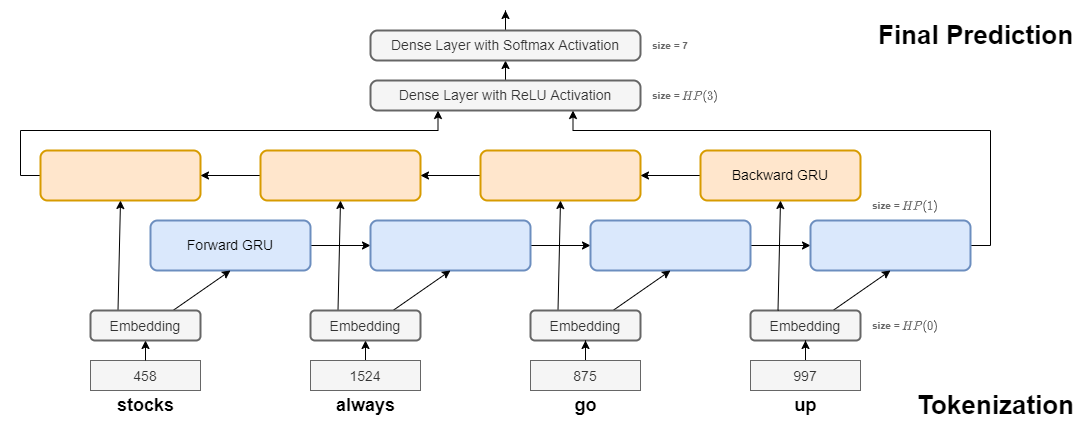

The diagram above was exported from draw.io. Its source (the exported page's mxGraphModel, read from the mxfile embedded in the PNG):
<mxGraphModel dx="2702" dy="1487" grid="1" gridSize="10" guides="1" tooltips="1" connect="1" arrows="1" fold="1" page="1" pageScale="1" pageWidth="827" pageHeight="1169" math="1" shadow="0">
  <root>
    <mxCell id="WIyWlLk6GJQsqaUBKTNV-0" />
    <mxCell id="WIyWlLk6GJQsqaUBKTNV-1" parent="WIyWlLk6GJQsqaUBKTNV-0" />
    <mxCell id="70qfdsUnx2d1-iFdh98r-25" value="" style="rounded=0;whiteSpace=wrap;html=1;fontSize=14;strokeColor=none;" parent="WIyWlLk6GJQsqaUBKTNV-1" vertex="1">
      <mxGeometry x="80" y="70" width="1090" height="420" as="geometry" />
    </mxCell>
    <mxCell id="70qfdsUnx2d1-iFdh98r-13" value="" style="edgeStyle=orthogonalEdgeStyle;rounded=0;orthogonalLoop=1;jettySize=auto;html=1;fontSize=14;exitX=0;exitY=0.5;exitDx=0;exitDy=0;entryX=0.25;entryY=1;entryDx=0;entryDy=0;" parent="WIyWlLk6GJQsqaUBKTNV-1" source="90J6E9eYhwjSkzOPLyHe-1" target="90J6E9eYhwjSkzOPLyHe-36" edge="1">
      <mxGeometry relative="1" as="geometry">
        <mxPoint x="390" y="170" as="targetPoint" />
        <Array as="points">
          <mxPoint x="100" y="245" />
          <mxPoint x="100" y="200" />
          <mxPoint x="518" y="200" />
        </Array>
      </mxGeometry>
    </mxCell>
    <mxCell id="90J6E9eYhwjSkzOPLyHe-1" value="" style="rounded=1;whiteSpace=wrap;html=1;absoluteArcSize=1;arcSize=14;strokeWidth=2;fillColor=#ffe6cc;strokeColor=#d79b00;" parent="WIyWlLk6GJQsqaUBKTNV-1" vertex="1">
      <mxGeometry x="120" y="220" width="160" height="50" as="geometry" />
    </mxCell>
    <mxCell id="70qfdsUnx2d1-iFdh98r-3" value="" style="edgeStyle=orthogonalEdgeStyle;rounded=0;orthogonalLoop=1;jettySize=auto;html=1;fontSize=14;" parent="WIyWlLk6GJQsqaUBKTNV-1" source="90J6E9eYhwjSkzOPLyHe-2" target="90J6E9eYhwjSkzOPLyHe-1" edge="1">
      <mxGeometry relative="1" as="geometry" />
    </mxCell>
    <mxCell id="90J6E9eYhwjSkzOPLyHe-2" value="" style="rounded=1;whiteSpace=wrap;html=1;absoluteArcSize=1;arcSize=14;strokeWidth=2;fillColor=#ffe6cc;strokeColor=#d79b00;" parent="WIyWlLk6GJQsqaUBKTNV-1" vertex="1">
      <mxGeometry x="340" y="220" width="160" height="50" as="geometry" />
    </mxCell>
    <mxCell id="70qfdsUnx2d1-iFdh98r-1" value="" style="edgeStyle=orthogonalEdgeStyle;rounded=0;orthogonalLoop=1;jettySize=auto;html=1;fontSize=14;" parent="WIyWlLk6GJQsqaUBKTNV-1" source="90J6E9eYhwjSkzOPLyHe-3" target="90J6E9eYhwjSkzOPLyHe-2" edge="1">
      <mxGeometry relative="1" as="geometry" />
    </mxCell>
    <mxCell id="90J6E9eYhwjSkzOPLyHe-3" value="" style="rounded=1;whiteSpace=wrap;html=1;absoluteArcSize=1;arcSize=14;strokeWidth=2;fillColor=#ffe6cc;strokeColor=#d79b00;" parent="WIyWlLk6GJQsqaUBKTNV-1" vertex="1">
      <mxGeometry x="560" y="220" width="160" height="50" as="geometry" />
    </mxCell>
    <mxCell id="70qfdsUnx2d1-iFdh98r-2" value="" style="edgeStyle=orthogonalEdgeStyle;rounded=0;orthogonalLoop=1;jettySize=auto;html=1;fontSize=14;" parent="WIyWlLk6GJQsqaUBKTNV-1" source="90J6E9eYhwjSkzOPLyHe-4" target="90J6E9eYhwjSkzOPLyHe-3" edge="1">
      <mxGeometry relative="1" as="geometry" />
    </mxCell>
    <mxCell id="90J6E9eYhwjSkzOPLyHe-4" value="&lt;font style=&quot;font-size: 14px&quot;&gt;Backward GRU&lt;/font&gt;" style="rounded=1;whiteSpace=wrap;html=1;absoluteArcSize=1;arcSize=14;strokeWidth=2;fillColor=#ffe6cc;strokeColor=#d79b00;" parent="WIyWlLk6GJQsqaUBKTNV-1" vertex="1">
      <mxGeometry x="780" y="220" width="160" height="50" as="geometry" />
    </mxCell>
    <mxCell id="90J6E9eYhwjSkzOPLyHe-22" style="edgeStyle=orthogonalEdgeStyle;rounded=0;orthogonalLoop=1;jettySize=auto;html=1;exitX=1;exitY=0.5;exitDx=0;exitDy=0;" parent="WIyWlLk6GJQsqaUBKTNV-1" source="90J6E9eYhwjSkzOPLyHe-5" target="90J6E9eYhwjSkzOPLyHe-6" edge="1">
      <mxGeometry relative="1" as="geometry" />
    </mxCell>
    <mxCell id="90J6E9eYhwjSkzOPLyHe-5" value="&lt;font style=&quot;font-size: 14px&quot;&gt;Forward GRU&lt;/font&gt;" style="rounded=1;whiteSpace=wrap;html=1;absoluteArcSize=1;arcSize=14;strokeWidth=2;fillColor=#dae8fc;strokeColor=#6c8ebf;" parent="WIyWlLk6GJQsqaUBKTNV-1" vertex="1">
      <mxGeometry x="230" y="290" width="160" height="50" as="geometry" />
    </mxCell>
    <mxCell id="70qfdsUnx2d1-iFdh98r-11" value="" style="edgeStyle=orthogonalEdgeStyle;rounded=0;orthogonalLoop=1;jettySize=auto;html=1;fontSize=14;entryX=0;entryY=0.5;entryDx=0;entryDy=0;" parent="WIyWlLk6GJQsqaUBKTNV-1" source="90J6E9eYhwjSkzOPLyHe-6" target="90J6E9eYhwjSkzOPLyHe-7" edge="1">
      <mxGeometry relative="1" as="geometry" />
    </mxCell>
    <mxCell id="90J6E9eYhwjSkzOPLyHe-6" value="" style="rounded=1;whiteSpace=wrap;html=1;absoluteArcSize=1;arcSize=14;strokeWidth=2;fillColor=#dae8fc;strokeColor=#6c8ebf;" parent="WIyWlLk6GJQsqaUBKTNV-1" vertex="1">
      <mxGeometry x="450" y="290" width="160" height="50" as="geometry" />
    </mxCell>
    <mxCell id="90J6E9eYhwjSkzOPLyHe-26" style="edgeStyle=orthogonalEdgeStyle;rounded=0;orthogonalLoop=1;jettySize=auto;html=1;exitX=1;exitY=0.5;exitDx=0;exitDy=0;" parent="WIyWlLk6GJQsqaUBKTNV-1" source="90J6E9eYhwjSkzOPLyHe-7" target="90J6E9eYhwjSkzOPLyHe-8" edge="1">
      <mxGeometry relative="1" as="geometry" />
    </mxCell>
    <mxCell id="90J6E9eYhwjSkzOPLyHe-7" value="" style="rounded=1;whiteSpace=wrap;html=1;absoluteArcSize=1;arcSize=14;strokeWidth=2;fillColor=#dae8fc;strokeColor=#6c8ebf;" parent="WIyWlLk6GJQsqaUBKTNV-1" vertex="1">
      <mxGeometry x="670" y="290" width="160" height="50" as="geometry" />
    </mxCell>
    <mxCell id="70qfdsUnx2d1-iFdh98r-24" style="edgeStyle=orthogonalEdgeStyle;rounded=0;orthogonalLoop=1;jettySize=auto;html=1;entryX=0.75;entryY=1;entryDx=0;entryDy=0;fontSize=14;exitX=1;exitY=0.5;exitDx=0;exitDy=0;" parent="WIyWlLk6GJQsqaUBKTNV-1" source="90J6E9eYhwjSkzOPLyHe-8" target="90J6E9eYhwjSkzOPLyHe-36" edge="1">
      <mxGeometry relative="1" as="geometry">
        <mxPoint x="1100" y="315" as="sourcePoint" />
        <Array as="points">
          <mxPoint x="1070" y="315" />
          <mxPoint x="1070" y="200" />
          <mxPoint x="653" y="200" />
        </Array>
      </mxGeometry>
    </mxCell>
    <mxCell id="90J6E9eYhwjSkzOPLyHe-8" value="" style="rounded=1;whiteSpace=wrap;html=1;absoluteArcSize=1;arcSize=14;strokeWidth=2;fillColor=#dae8fc;strokeColor=#6c8ebf;" parent="WIyWlLk6GJQsqaUBKTNV-1" vertex="1">
      <mxGeometry x="890" y="290" width="160" height="50" as="geometry" />
    </mxCell>
    <mxCell id="90J6E9eYhwjSkzOPLyHe-10" value="" style="endArrow=classic;html=1;rounded=0;entryX=0.5;entryY=1;entryDx=0;entryDy=0;exitX=0.75;exitY=0;exitDx=0;exitDy=0;" parent="WIyWlLk6GJQsqaUBKTNV-1" source="_i3-effNi_GRUAM77O0a-12" target="90J6E9eYhwjSkzOPLyHe-5" edge="1">
      <mxGeometry width="50" height="50" relative="1" as="geometry">
        <mxPoint x="140" y="680" as="sourcePoint" />
        <mxPoint x="190" y="620" as="targetPoint" />
      </mxGeometry>
    </mxCell>
    <mxCell id="90J6E9eYhwjSkzOPLyHe-11" value="" style="endArrow=classic;html=1;rounded=0;exitX=0.25;exitY=0;exitDx=0;exitDy=0;entryX=0.5;entryY=1;entryDx=0;entryDy=0;" parent="WIyWlLk6GJQsqaUBKTNV-1" source="_i3-effNi_GRUAM77O0a-12" target="90J6E9eYhwjSkzOPLyHe-1" edge="1">
      <mxGeometry width="50" height="50" relative="1" as="geometry">
        <mxPoint x="109.9849999999999" y="690.02" as="sourcePoint" />
        <mxPoint x="160" y="350" as="targetPoint" />
      </mxGeometry>
    </mxCell>
    <mxCell id="90J6E9eYhwjSkzOPLyHe-13" value="" style="endArrow=classic;html=1;rounded=0;entryX=0.5;entryY=1;entryDx=0;entryDy=0;exitX=0.75;exitY=0;exitDx=0;exitDy=0;" parent="WIyWlLk6GJQsqaUBKTNV-1" source="_i3-effNi_GRUAM77O0a-13" target="90J6E9eYhwjSkzOPLyHe-6" edge="1">
      <mxGeometry width="50" height="50" relative="1" as="geometry">
        <mxPoint x="390" y="680" as="sourcePoint" />
        <mxPoint x="447.5" y="570" as="targetPoint" />
      </mxGeometry>
    </mxCell>
    <mxCell id="90J6E9eYhwjSkzOPLyHe-16" value="" style="endArrow=classic;html=1;rounded=0;entryX=0.5;entryY=1;entryDx=0;entryDy=0;exitX=0.75;exitY=0;exitDx=0;exitDy=0;" parent="WIyWlLk6GJQsqaUBKTNV-1" source="_i3-effNi_GRUAM77O0a-14" target="90J6E9eYhwjSkzOPLyHe-7" edge="1">
      <mxGeometry width="50" height="50" relative="1" as="geometry">
        <mxPoint x="687.5" y="380" as="sourcePoint" />
        <mxPoint x="745" y="270" as="targetPoint" />
      </mxGeometry>
    </mxCell>
    <mxCell id="90J6E9eYhwjSkzOPLyHe-19" value="" style="endArrow=classic;html=1;rounded=0;entryX=0.5;entryY=1;entryDx=0;entryDy=0;exitX=0.75;exitY=0;exitDx=0;exitDy=0;" parent="WIyWlLk6GJQsqaUBKTNV-1" source="70qfdsUnx2d1-iFdh98r-17" target="90J6E9eYhwjSkzOPLyHe-8" edge="1">
      <mxGeometry width="50" height="50" relative="1" as="geometry">
        <mxPoint x="882.5" y="379.99999999999994" as="sourcePoint" />
        <mxPoint x="940" y="269.99999999999994" as="targetPoint" />
      </mxGeometry>
    </mxCell>
    <mxCell id="YGtg10YOySckULPOtR32-1" style="edgeStyle=orthogonalEdgeStyle;rounded=0;orthogonalLoop=1;jettySize=auto;html=1;exitX=0.5;exitY=0;exitDx=0;exitDy=0;entryX=0.5;entryY=1;entryDx=0;entryDy=0;" parent="WIyWlLk6GJQsqaUBKTNV-1" source="90J6E9eYhwjSkzOPLyHe-36" target="YGtg10YOySckULPOtR32-0" edge="1">
      <mxGeometry relative="1" as="geometry" />
    </mxCell>
    <mxCell id="90J6E9eYhwjSkzOPLyHe-36" value="&lt;span style=&quot;font-size: 14px&quot;&gt;Dense Layer with ReLU Activation&lt;/span&gt;" style="rounded=1;whiteSpace=wrap;html=1;absoluteArcSize=1;arcSize=14;strokeWidth=2;fillColor=#f5f5f5;fontColor=#333333;strokeColor=#666666;" parent="WIyWlLk6GJQsqaUBKTNV-1" vertex="1">
      <mxGeometry x="450" y="150" width="270" height="30" as="geometry" />
    </mxCell>
    <mxCell id="90J6E9eYhwjSkzOPLyHe-48" value="&lt;h4&gt;&lt;span style=&quot;font-size: 18px&quot;&gt;stocks&lt;/span&gt;&lt;/h4&gt;" style="text;html=1;align=center;verticalAlign=middle;resizable=0;points=[];autosize=1;strokeColor=none;fillColor=none;" parent="WIyWlLk6GJQsqaUBKTNV-1" vertex="1">
      <mxGeometry x="190" y="450" width="70" height="50" as="geometry" />
    </mxCell>
    <mxCell id="90J6E9eYhwjSkzOPLyHe-49" value="&lt;h4&gt;&lt;span style=&quot;font-size: 18px&quot;&gt;always&lt;/span&gt;&lt;/h4&gt;" style="text;html=1;align=center;verticalAlign=middle;resizable=0;points=[];autosize=1;strokeColor=none;fillColor=none;" parent="WIyWlLk6GJQsqaUBKTNV-1" vertex="1">
      <mxGeometry x="410" y="450" width="70" height="50" as="geometry" />
    </mxCell>
    <mxCell id="90J6E9eYhwjSkzOPLyHe-50" value="&lt;h4&gt;&lt;span style=&quot;font-size: 18px&quot;&gt;go&lt;/span&gt;&lt;/h4&gt;" style="text;html=1;align=center;verticalAlign=middle;resizable=0;points=[];autosize=1;strokeColor=none;fillColor=none;" parent="WIyWlLk6GJQsqaUBKTNV-1" vertex="1">
      <mxGeometry x="645" y="450" width="40" height="50" as="geometry" />
    </mxCell>
    <mxCell id="90J6E9eYhwjSkzOPLyHe-51" value="&lt;h4&gt;&lt;span style=&quot;font-size: 18px&quot;&gt;up&lt;/span&gt;&lt;/h4&gt;" style="text;html=1;align=center;verticalAlign=middle;resizable=0;points=[];autosize=1;strokeColor=none;fillColor=none;" parent="WIyWlLk6GJQsqaUBKTNV-1" vertex="1">
      <mxGeometry x="865" y="450" width="40" height="50" as="geometry" />
    </mxCell>
    <mxCell id="_i3-effNi_GRUAM77O0a-4" value="" style="endArrow=classic;html=1;rounded=0;exitX=0.25;exitY=0;exitDx=0;exitDy=0;entryX=0.5;entryY=1;entryDx=0;entryDy=0;" parent="WIyWlLk6GJQsqaUBKTNV-1" source="_i3-effNi_GRUAM77O0a-13" target="90J6E9eYhwjSkzOPLyHe-2" edge="1">
      <mxGeometry width="50" height="50" relative="1" as="geometry">
        <mxPoint x="367.4849999999999" y="690.02" as="sourcePoint" />
        <mxPoint x="408.8000000000002" y="399.6999999999998" as="targetPoint" />
      </mxGeometry>
    </mxCell>
    <mxCell id="_i3-effNi_GRUAM77O0a-6" value="" style="endArrow=classic;html=1;rounded=0;exitX=0.25;exitY=0;exitDx=0;exitDy=0;entryX=0.5;entryY=1;entryDx=0;entryDy=0;" parent="WIyWlLk6GJQsqaUBKTNV-1" source="_i3-effNi_GRUAM77O0a-14" target="90J6E9eYhwjSkzOPLyHe-3" edge="1">
      <mxGeometry width="50" height="50" relative="1" as="geometry">
        <mxPoint x="639.9850000000001" y="690.3199999999997" as="sourcePoint" />
        <mxPoint x="681.3000000000002" y="399.99999999999983" as="targetPoint" />
      </mxGeometry>
    </mxCell>
    <mxCell id="_i3-effNi_GRUAM77O0a-12" value="&lt;font style=&quot;font-size: 14px&quot;&gt;Embedding&lt;/font&gt;" style="rounded=1;whiteSpace=wrap;html=1;fontSize=18;fillColor=#f5f5f5;strokeColor=#666666;fontColor=#333333;strokeWidth=2;" parent="WIyWlLk6GJQsqaUBKTNV-1" vertex="1">
      <mxGeometry x="170" y="380" width="110" height="30" as="geometry" />
    </mxCell>
    <mxCell id="_i3-effNi_GRUAM77O0a-13" value="&lt;font style=&quot;font-size: 14px&quot;&gt;Embedding&lt;/font&gt;" style="rounded=1;whiteSpace=wrap;html=1;fontSize=18;fillColor=#f5f5f5;strokeColor=#666666;fontColor=#333333;strokeWidth=2;" parent="WIyWlLk6GJQsqaUBKTNV-1" vertex="1">
      <mxGeometry x="390" y="380" width="110" height="30" as="geometry" />
    </mxCell>
    <mxCell id="_i3-effNi_GRUAM77O0a-14" value="&lt;font style=&quot;font-size: 14px&quot;&gt;Embedding&lt;/font&gt;" style="rounded=1;whiteSpace=wrap;html=1;fontSize=18;fillColor=#f5f5f5;strokeColor=#666666;fontColor=#333333;strokeWidth=2;" parent="WIyWlLk6GJQsqaUBKTNV-1" vertex="1">
      <mxGeometry x="610" y="379.99999999999994" width="110" height="30" as="geometry" />
    </mxCell>
    <mxCell id="_i3-effNi_GRUAM77O0a-16" value="&lt;font style=&quot;font-size: 14px&quot;&gt;458&lt;/font&gt;" style="rounded=0;whiteSpace=wrap;html=1;fontSize=18;fillColor=#f5f5f5;strokeColor=#666666;fontColor=#333333;" parent="WIyWlLk6GJQsqaUBKTNV-1" vertex="1">
      <mxGeometry x="170" y="430" width="110" height="30" as="geometry" />
    </mxCell>
    <mxCell id="70qfdsUnx2d1-iFdh98r-16" style="edgeStyle=orthogonalEdgeStyle;rounded=0;orthogonalLoop=1;jettySize=auto;html=1;exitX=0.5;exitY=0;exitDx=0;exitDy=0;entryX=0.5;entryY=1;entryDx=0;entryDy=0;fontSize=14;" parent="WIyWlLk6GJQsqaUBKTNV-1" source="_i3-effNi_GRUAM77O0a-17" target="_i3-effNi_GRUAM77O0a-13" edge="1">
      <mxGeometry relative="1" as="geometry" />
    </mxCell>
    <mxCell id="_i3-effNi_GRUAM77O0a-17" value="&lt;font style=&quot;font-size: 14px&quot;&gt;1524&lt;/font&gt;" style="rounded=0;whiteSpace=wrap;html=1;fontSize=18;fillColor=#f5f5f5;strokeColor=#666666;fontColor=#333333;" parent="WIyWlLk6GJQsqaUBKTNV-1" vertex="1">
      <mxGeometry x="390" y="430" width="110" height="30" as="geometry" />
    </mxCell>
    <mxCell id="_i3-effNi_GRUAM77O0a-20" value="&lt;h2&gt;&lt;font style=&quot;font-size: 26px&quot;&gt;Tokenization&lt;/font&gt;&lt;/h2&gt;" style="text;html=1;align=center;verticalAlign=middle;resizable=0;points=[];autosize=1;strokeColor=none;fillColor=none;" parent="WIyWlLk6GJQsqaUBKTNV-1" vertex="1">
      <mxGeometry x="990" y="450" width="170" height="50" as="geometry" />
    </mxCell>
    <mxCell id="_i3-effNi_GRUAM77O0a-21" value="" style="endArrow=classic;html=1;rounded=0;fontSize=26;exitX=0.5;exitY=0;exitDx=0;exitDy=0;entryX=0.5;entryY=1;entryDx=0;entryDy=0;" parent="WIyWlLk6GJQsqaUBKTNV-1" source="_i3-effNi_GRUAM77O0a-16" target="_i3-effNi_GRUAM77O0a-12" edge="1">
      <mxGeometry width="50" height="50" relative="1" as="geometry">
        <mxPoint x="580" y="560" as="sourcePoint" />
        <mxPoint x="630" y="510" as="targetPoint" />
      </mxGeometry>
    </mxCell>
    <mxCell id="_i3-effNi_GRUAM77O0a-27" value="&lt;h2&gt;&lt;font style=&quot;font-size: 26px&quot;&gt;Final Prediction&lt;/font&gt;&lt;/h2&gt;" style="text;html=1;align=center;verticalAlign=middle;resizable=0;points=[];autosize=1;strokeColor=none;fillColor=none;" parent="WIyWlLk6GJQsqaUBKTNV-1" vertex="1">
      <mxGeometry x="950" y="80" width="210" height="50" as="geometry" />
    </mxCell>
    <mxCell id="70qfdsUnx2d1-iFdh98r-17" value="&lt;font style=&quot;font-size: 14px&quot;&gt;Embedding&lt;/font&gt;" style="rounded=1;whiteSpace=wrap;html=1;fontSize=18;fillColor=#f5f5f5;strokeColor=#666666;fontColor=#333333;strokeWidth=2;" parent="WIyWlLk6GJQsqaUBKTNV-1" vertex="1">
      <mxGeometry x="830" y="380" width="110" height="30" as="geometry" />
    </mxCell>
    <mxCell id="70qfdsUnx2d1-iFdh98r-19" value="" style="endArrow=classic;html=1;rounded=0;exitX=0.25;exitY=0;exitDx=0;exitDy=0;entryX=0.5;entryY=1;entryDx=0;entryDy=0;" parent="WIyWlLk6GJQsqaUBKTNV-1" source="70qfdsUnx2d1-iFdh98r-17" target="90J6E9eYhwjSkzOPLyHe-4" edge="1">
      <mxGeometry width="50" height="50" relative="1" as="geometry">
        <mxPoint x="627.5" y="390" as="sourcePoint" />
        <mxPoint x="635" y="270" as="targetPoint" />
      </mxGeometry>
    </mxCell>
    <mxCell id="70qfdsUnx2d1-iFdh98r-22" value="" style="edgeStyle=orthogonalEdgeStyle;rounded=0;orthogonalLoop=1;jettySize=auto;html=1;fontSize=14;" parent="WIyWlLk6GJQsqaUBKTNV-1" source="70qfdsUnx2d1-iFdh98r-20" target="_i3-effNi_GRUAM77O0a-14" edge="1">
      <mxGeometry relative="1" as="geometry" />
    </mxCell>
    <mxCell id="70qfdsUnx2d1-iFdh98r-20" value="&lt;font style=&quot;font-size: 14px&quot;&gt;875&lt;/font&gt;" style="rounded=0;whiteSpace=wrap;html=1;fontSize=18;fillColor=#f5f5f5;strokeColor=#666666;fontColor=#333333;" parent="WIyWlLk6GJQsqaUBKTNV-1" vertex="1">
      <mxGeometry x="610" y="430" width="110" height="30" as="geometry" />
    </mxCell>
    <mxCell id="70qfdsUnx2d1-iFdh98r-23" value="" style="edgeStyle=orthogonalEdgeStyle;rounded=0;orthogonalLoop=1;jettySize=auto;html=1;fontSize=14;" parent="WIyWlLk6GJQsqaUBKTNV-1" source="70qfdsUnx2d1-iFdh98r-21" target="70qfdsUnx2d1-iFdh98r-17" edge="1">
      <mxGeometry relative="1" as="geometry" />
    </mxCell>
    <mxCell id="70qfdsUnx2d1-iFdh98r-21" value="&lt;font style=&quot;font-size: 14px&quot;&gt;997&lt;/font&gt;" style="rounded=0;whiteSpace=wrap;html=1;fontSize=18;fillColor=#f5f5f5;strokeColor=#666666;fontColor=#333333;" parent="WIyWlLk6GJQsqaUBKTNV-1" vertex="1">
      <mxGeometry x="830" y="430" width="110" height="30" as="geometry" />
    </mxCell>
    <mxCell id="YGtg10YOySckULPOtR32-3" value="" style="edgeStyle=orthogonalEdgeStyle;rounded=0;orthogonalLoop=1;jettySize=auto;html=1;" parent="WIyWlLk6GJQsqaUBKTNV-1" source="YGtg10YOySckULPOtR32-0" edge="1">
      <mxGeometry relative="1" as="geometry">
        <mxPoint x="585" y="80" as="targetPoint" />
      </mxGeometry>
    </mxCell>
    <mxCell id="YGtg10YOySckULPOtR32-0" value="&lt;span style=&quot;font-size: 14px&quot;&gt;Dense Layer with Softmax Activation&lt;/span&gt;" style="rounded=1;whiteSpace=wrap;html=1;absoluteArcSize=1;arcSize=14;strokeWidth=2;fillColor=#f5f5f5;fontColor=#333333;strokeColor=#666666;" parent="WIyWlLk6GJQsqaUBKTNV-1" vertex="1">
      <mxGeometry x="450" y="100" width="270" height="30" as="geometry" />
    </mxCell>
    <mxCell id="YGtg10YOySckULPOtR32-6" value="&lt;b&gt;&lt;font style=&quot;font-size: 10px&quot;&gt;$$HP(1)$$&lt;/font&gt;&lt;/b&gt;" style="text;html=1;strokeColor=none;fillColor=none;align=center;verticalAlign=middle;whiteSpace=wrap;rounded=0;fontColor=#666666;" parent="WIyWlLk6GJQsqaUBKTNV-1" vertex="1">
      <mxGeometry x="960" y="261" width="80" height="30" as="geometry" />
    </mxCell>
    <mxCell id="YGtg10YOySckULPOtR32-7" value="&lt;b&gt;&lt;font style=&quot;font-size: 10px&quot;&gt;$$HP(3)$$&lt;/font&gt;&lt;/b&gt;" style="text;html=1;strokeColor=none;fillColor=none;align=center;verticalAlign=middle;whiteSpace=wrap;rounded=0;fontColor=#666666;" parent="WIyWlLk6GJQsqaUBKTNV-1" vertex="1">
      <mxGeometry x="740" y="151" width="80" height="30" as="geometry" />
    </mxCell>
    <mxCell id="YGtg10YOySckULPOtR32-8" value="&lt;b&gt;&lt;font style=&quot;font-size: 10px&quot;&gt;size = 7&lt;/font&gt;&lt;/b&gt;" style="text;html=1;strokeColor=none;fillColor=none;align=left;verticalAlign=middle;whiteSpace=wrap;rounded=0;fontColor=#666666;" parent="WIyWlLk6GJQsqaUBKTNV-1" vertex="1">
      <mxGeometry x="730" y="100" width="50" height="30" as="geometry" />
    </mxCell>
    <mxCell id="YGtg10YOySckULPOtR32-9" value="&lt;b&gt;&lt;font style=&quot;font-size: 10px&quot;&gt;size =&amp;nbsp;&lt;/font&gt;&lt;/b&gt;" style="text;html=1;strokeColor=none;fillColor=none;align=left;verticalAlign=middle;whiteSpace=wrap;rounded=0;fontColor=#666666;" parent="WIyWlLk6GJQsqaUBKTNV-1" vertex="1">
      <mxGeometry x="730" y="150" width="50" height="30" as="geometry" />
    </mxCell>
    <mxCell id="YGtg10YOySckULPOtR32-10" value="&lt;b&gt;&lt;font style=&quot;font-size: 10px&quot;&gt;size =&amp;nbsp;&lt;/font&gt;&lt;/b&gt;" style="text;html=1;strokeColor=none;fillColor=none;align=left;verticalAlign=middle;whiteSpace=wrap;rounded=0;fontColor=#666666;" parent="WIyWlLk6GJQsqaUBKTNV-1" vertex="1">
      <mxGeometry x="950" y="260" width="50" height="30" as="geometry" />
    </mxCell>
    <mxCell id="YGtg10YOySckULPOtR32-12" value="&lt;b&gt;&lt;font style=&quot;font-size: 10px&quot;&gt;$$HP(0)$$&lt;/font&gt;&lt;/b&gt;" style="text;html=1;strokeColor=none;fillColor=none;align=center;verticalAlign=middle;whiteSpace=wrap;rounded=0;fontColor=#666666;" parent="WIyWlLk6GJQsqaUBKTNV-1" vertex="1">
      <mxGeometry x="960" y="381" width="80" height="30" as="geometry" />
    </mxCell>
    <mxCell id="YGtg10YOySckULPOtR32-13" value="&lt;b&gt;&lt;font style=&quot;font-size: 10px&quot;&gt;size =&amp;nbsp;&lt;/font&gt;&lt;/b&gt;" style="text;html=1;strokeColor=none;fillColor=none;align=left;verticalAlign=middle;whiteSpace=wrap;rounded=0;fontColor=#666666;" parent="WIyWlLk6GJQsqaUBKTNV-1" vertex="1">
      <mxGeometry x="950" y="380" width="50" height="30" as="geometry" />
    </mxCell>
  </root>
</mxGraphModel>